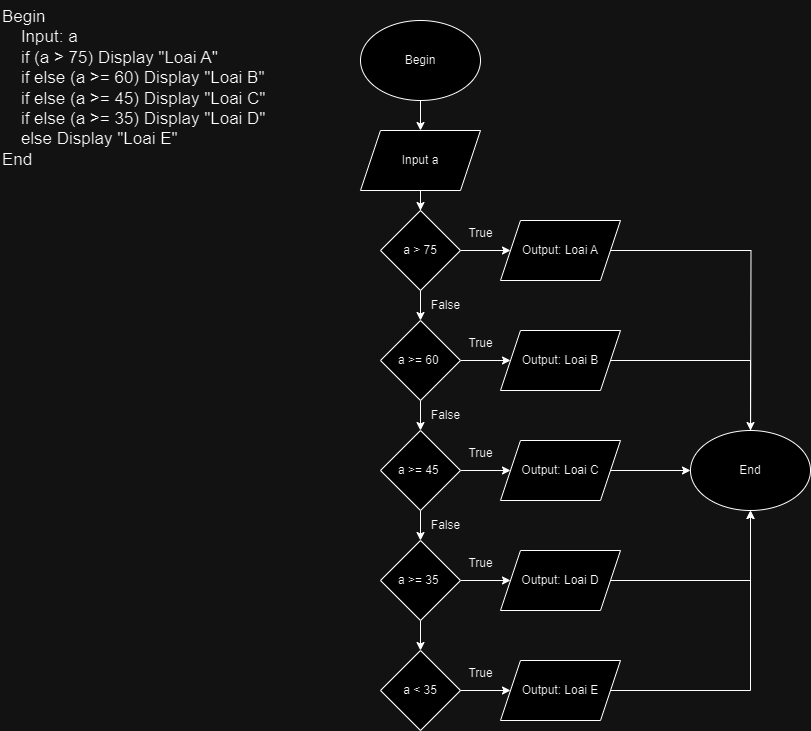

The diagram above was exported from draw.io. Its source (the exported page's mxGraphModel, read from the mxfile embedded in the PNG):
<mxGraphModel dx="1055" dy="603" grid="1" gridSize="10" guides="1" tooltips="1" connect="1" arrows="1" fold="1" page="1" pageScale="1" pageWidth="850" pageHeight="1100" math="0" shadow="0">
  <root>
    <mxCell id="0" />
    <mxCell id="1" parent="0" />
    <mxCell id="4ZkoGQFRrZdJKjDAG217-1" value="Begin &#10;    Input: a&#10;    if (a &gt; 75) Display &quot;Loai A&quot;&#10;    if else (a &gt;= 60) Display &quot;Loai B&quot;&#10;    if else (a &gt;= 45) Display &quot;Loai C&quot; &#10;    if else (a &gt;= 35) Display &quot;Loai D&quot;&#10;    else Display &quot;Loai E&quot; &#10;End" style="text;whiteSpace=wrap;fontSize=17;" vertex="1" parent="1">
      <mxGeometry x="20" y="30" width="330" height="140" as="geometry" />
    </mxCell>
    <mxCell id="4ZkoGQFRrZdJKjDAG217-4" value="" style="edgeStyle=orthogonalEdgeStyle;rounded=0;orthogonalLoop=1;jettySize=auto;html=1;" edge="1" parent="1" source="4ZkoGQFRrZdJKjDAG217-2" target="4ZkoGQFRrZdJKjDAG217-3">
      <mxGeometry relative="1" as="geometry" />
    </mxCell>
    <mxCell id="4ZkoGQFRrZdJKjDAG217-2" value="Begin" style="ellipse;whiteSpace=wrap;html=1;" vertex="1" parent="1">
      <mxGeometry x="380" y="50" width="120" height="80" as="geometry" />
    </mxCell>
    <mxCell id="4ZkoGQFRrZdJKjDAG217-9" value="" style="edgeStyle=orthogonalEdgeStyle;rounded=0;orthogonalLoop=1;jettySize=auto;html=1;" edge="1" parent="1" source="4ZkoGQFRrZdJKjDAG217-3" target="4ZkoGQFRrZdJKjDAG217-5">
      <mxGeometry relative="1" as="geometry" />
    </mxCell>
    <mxCell id="4ZkoGQFRrZdJKjDAG217-3" value="Input a" style="shape=parallelogram;perimeter=parallelogramPerimeter;whiteSpace=wrap;html=1;fixedSize=1;" vertex="1" parent="1">
      <mxGeometry x="380" y="160" width="120" height="60" as="geometry" />
    </mxCell>
    <mxCell id="4ZkoGQFRrZdJKjDAG217-10" value="" style="edgeStyle=orthogonalEdgeStyle;rounded=0;orthogonalLoop=1;jettySize=auto;html=1;" edge="1" parent="1" source="4ZkoGQFRrZdJKjDAG217-5" target="4ZkoGQFRrZdJKjDAG217-6">
      <mxGeometry relative="1" as="geometry" />
    </mxCell>
    <mxCell id="4ZkoGQFRrZdJKjDAG217-17" value="" style="edgeStyle=orthogonalEdgeStyle;rounded=0;orthogonalLoop=1;jettySize=auto;html=1;" edge="1" parent="1" source="4ZkoGQFRrZdJKjDAG217-5" target="4ZkoGQFRrZdJKjDAG217-16">
      <mxGeometry relative="1" as="geometry" />
    </mxCell>
    <mxCell id="4ZkoGQFRrZdJKjDAG217-5" value="a &amp;gt; 75" style="rhombus;whiteSpace=wrap;html=1;" vertex="1" parent="1">
      <mxGeometry x="400" y="240" width="80" height="80" as="geometry" />
    </mxCell>
    <mxCell id="4ZkoGQFRrZdJKjDAG217-11" value="" style="edgeStyle=orthogonalEdgeStyle;rounded=0;orthogonalLoop=1;jettySize=auto;html=1;" edge="1" parent="1" source="4ZkoGQFRrZdJKjDAG217-6" target="4ZkoGQFRrZdJKjDAG217-7">
      <mxGeometry relative="1" as="geometry" />
    </mxCell>
    <mxCell id="4ZkoGQFRrZdJKjDAG217-23" value="" style="edgeStyle=orthogonalEdgeStyle;rounded=0;orthogonalLoop=1;jettySize=auto;html=1;" edge="1" parent="1" source="4ZkoGQFRrZdJKjDAG217-6" target="4ZkoGQFRrZdJKjDAG217-18">
      <mxGeometry relative="1" as="geometry" />
    </mxCell>
    <mxCell id="4ZkoGQFRrZdJKjDAG217-6" value="a &amp;gt;= 60&amp;nbsp;" style="rhombus;whiteSpace=wrap;html=1;" vertex="1" parent="1">
      <mxGeometry x="400" y="350" width="80" height="80" as="geometry" />
    </mxCell>
    <mxCell id="4ZkoGQFRrZdJKjDAG217-12" value="" style="edgeStyle=orthogonalEdgeStyle;rounded=0;orthogonalLoop=1;jettySize=auto;html=1;" edge="1" parent="1" source="4ZkoGQFRrZdJKjDAG217-7" target="4ZkoGQFRrZdJKjDAG217-8">
      <mxGeometry relative="1" as="geometry" />
    </mxCell>
    <mxCell id="4ZkoGQFRrZdJKjDAG217-22" value="" style="edgeStyle=orthogonalEdgeStyle;rounded=0;orthogonalLoop=1;jettySize=auto;html=1;" edge="1" parent="1" source="4ZkoGQFRrZdJKjDAG217-7" target="4ZkoGQFRrZdJKjDAG217-19">
      <mxGeometry relative="1" as="geometry" />
    </mxCell>
    <mxCell id="4ZkoGQFRrZdJKjDAG217-7" value="a &amp;gt;= 45&lt;span style=&quot;background-color: initial;&quot;&gt;&amp;nbsp;&lt;/span&gt;" style="rhombus;whiteSpace=wrap;html=1;" vertex="1" parent="1">
      <mxGeometry x="400" y="460" width="80" height="80" as="geometry" />
    </mxCell>
    <mxCell id="4ZkoGQFRrZdJKjDAG217-21" value="" style="edgeStyle=orthogonalEdgeStyle;rounded=0;orthogonalLoop=1;jettySize=auto;html=1;" edge="1" parent="1" source="4ZkoGQFRrZdJKjDAG217-8" target="4ZkoGQFRrZdJKjDAG217-20">
      <mxGeometry relative="1" as="geometry" />
    </mxCell>
    <mxCell id="4ZkoGQFRrZdJKjDAG217-25" value="" style="edgeStyle=orthogonalEdgeStyle;rounded=0;orthogonalLoop=1;jettySize=auto;html=1;" edge="1" parent="1" source="4ZkoGQFRrZdJKjDAG217-8" target="4ZkoGQFRrZdJKjDAG217-24">
      <mxGeometry relative="1" as="geometry" />
    </mxCell>
    <mxCell id="4ZkoGQFRrZdJKjDAG217-8" value="a &amp;gt;= 35&amp;nbsp;" style="rhombus;whiteSpace=wrap;html=1;" vertex="1" parent="1">
      <mxGeometry x="400" y="570" width="80" height="80" as="geometry" />
    </mxCell>
    <mxCell id="4ZkoGQFRrZdJKjDAG217-13" value="False" style="text;html=1;align=center;verticalAlign=middle;resizable=0;points=[];autosize=1;strokeColor=none;fillColor=none;" vertex="1" parent="1">
      <mxGeometry x="440" y="320" width="50" height="30" as="geometry" />
    </mxCell>
    <mxCell id="4ZkoGQFRrZdJKjDAG217-14" value="False" style="text;html=1;align=center;verticalAlign=middle;resizable=0;points=[];autosize=1;strokeColor=none;fillColor=none;" vertex="1" parent="1">
      <mxGeometry x="440" y="430" width="50" height="30" as="geometry" />
    </mxCell>
    <mxCell id="4ZkoGQFRrZdJKjDAG217-15" value="False" style="text;html=1;align=center;verticalAlign=middle;resizable=0;points=[];autosize=1;strokeColor=none;fillColor=none;" vertex="1" parent="1">
      <mxGeometry x="440" y="540" width="50" height="30" as="geometry" />
    </mxCell>
    <mxCell id="4ZkoGQFRrZdJKjDAG217-30" style="edgeStyle=orthogonalEdgeStyle;rounded=0;orthogonalLoop=1;jettySize=auto;html=1;entryX=0;entryY=0.5;entryDx=0;entryDy=0;exitX=1;exitY=0.5;exitDx=0;exitDy=0;" edge="1" parent="1" source="4ZkoGQFRrZdJKjDAG217-16">
      <mxGeometry relative="1" as="geometry">
        <mxPoint x="690" y="280" as="sourcePoint" />
        <mxPoint x="770" y="500" as="targetPoint" />
      </mxGeometry>
    </mxCell>
    <mxCell id="4ZkoGQFRrZdJKjDAG217-16" value="Output: Loai A" style="shape=parallelogram;perimeter=parallelogramPerimeter;whiteSpace=wrap;html=1;fixedSize=1;" vertex="1" parent="1">
      <mxGeometry x="520" y="250" width="120" height="60" as="geometry" />
    </mxCell>
    <mxCell id="4ZkoGQFRrZdJKjDAG217-31" style="edgeStyle=orthogonalEdgeStyle;rounded=0;orthogonalLoop=1;jettySize=auto;html=1;" edge="1" parent="1" source="4ZkoGQFRrZdJKjDAG217-18" target="4ZkoGQFRrZdJKjDAG217-29">
      <mxGeometry relative="1" as="geometry" />
    </mxCell>
    <mxCell id="4ZkoGQFRrZdJKjDAG217-18" value="Output: Loai B" style="shape=parallelogram;perimeter=parallelogramPerimeter;whiteSpace=wrap;html=1;fixedSize=1;" vertex="1" parent="1">
      <mxGeometry x="520" y="360" width="120" height="60" as="geometry" />
    </mxCell>
    <mxCell id="4ZkoGQFRrZdJKjDAG217-32" style="edgeStyle=orthogonalEdgeStyle;rounded=0;orthogonalLoop=1;jettySize=auto;html=1;entryX=0;entryY=0.5;entryDx=0;entryDy=0;" edge="1" parent="1" source="4ZkoGQFRrZdJKjDAG217-19" target="4ZkoGQFRrZdJKjDAG217-29">
      <mxGeometry relative="1" as="geometry" />
    </mxCell>
    <mxCell id="4ZkoGQFRrZdJKjDAG217-19" value="Output: Loai C" style="shape=parallelogram;perimeter=parallelogramPerimeter;whiteSpace=wrap;html=1;fixedSize=1;" vertex="1" parent="1">
      <mxGeometry x="520" y="470" width="120" height="60" as="geometry" />
    </mxCell>
    <mxCell id="4ZkoGQFRrZdJKjDAG217-33" style="edgeStyle=orthogonalEdgeStyle;rounded=0;orthogonalLoop=1;jettySize=auto;html=1;" edge="1" parent="1" source="4ZkoGQFRrZdJKjDAG217-20" target="4ZkoGQFRrZdJKjDAG217-29">
      <mxGeometry relative="1" as="geometry">
        <Array as="points">
          <mxPoint x="770" y="610" />
        </Array>
      </mxGeometry>
    </mxCell>
    <mxCell id="4ZkoGQFRrZdJKjDAG217-20" value="Output: Loai D" style="shape=parallelogram;perimeter=parallelogramPerimeter;whiteSpace=wrap;html=1;fixedSize=1;" vertex="1" parent="1">
      <mxGeometry x="520" y="580" width="120" height="60" as="geometry" />
    </mxCell>
    <mxCell id="4ZkoGQFRrZdJKjDAG217-28" value="" style="edgeStyle=orthogonalEdgeStyle;rounded=0;orthogonalLoop=1;jettySize=auto;html=1;" edge="1" parent="1" source="4ZkoGQFRrZdJKjDAG217-24" target="4ZkoGQFRrZdJKjDAG217-27">
      <mxGeometry relative="1" as="geometry" />
    </mxCell>
    <mxCell id="4ZkoGQFRrZdJKjDAG217-24" value="a &amp;lt; 35" style="rhombus;whiteSpace=wrap;html=1;" vertex="1" parent="1">
      <mxGeometry x="400" y="680" width="80" height="80" as="geometry" />
    </mxCell>
    <mxCell id="4ZkoGQFRrZdJKjDAG217-34" style="edgeStyle=orthogonalEdgeStyle;rounded=0;orthogonalLoop=1;jettySize=auto;html=1;entryX=0.5;entryY=1;entryDx=0;entryDy=0;" edge="1" parent="1" source="4ZkoGQFRrZdJKjDAG217-27" target="4ZkoGQFRrZdJKjDAG217-29">
      <mxGeometry relative="1" as="geometry" />
    </mxCell>
    <mxCell id="4ZkoGQFRrZdJKjDAG217-27" value="Output: Loai E" style="shape=parallelogram;perimeter=parallelogramPerimeter;whiteSpace=wrap;html=1;fixedSize=1;" vertex="1" parent="1">
      <mxGeometry x="520" y="690" width="120" height="60" as="geometry" />
    </mxCell>
    <mxCell id="4ZkoGQFRrZdJKjDAG217-29" value="End" style="ellipse;whiteSpace=wrap;html=1;" vertex="1" parent="1">
      <mxGeometry x="710" y="460" width="120" height="80" as="geometry" />
    </mxCell>
    <mxCell id="4ZkoGQFRrZdJKjDAG217-36" value="True" style="text;html=1;align=center;verticalAlign=middle;resizable=0;points=[];autosize=1;strokeColor=none;fillColor=none;" vertex="1" parent="1">
      <mxGeometry x="475" y="248" width="50" height="30" as="geometry" />
    </mxCell>
    <mxCell id="4ZkoGQFRrZdJKjDAG217-37" value="True" style="text;html=1;align=center;verticalAlign=middle;resizable=0;points=[];autosize=1;strokeColor=none;fillColor=none;" vertex="1" parent="1">
      <mxGeometry x="475" y="358" width="50" height="30" as="geometry" />
    </mxCell>
    <mxCell id="4ZkoGQFRrZdJKjDAG217-38" value="True" style="text;html=1;align=center;verticalAlign=middle;resizable=0;points=[];autosize=1;strokeColor=none;fillColor=none;" vertex="1" parent="1">
      <mxGeometry x="475" y="468" width="50" height="30" as="geometry" />
    </mxCell>
    <mxCell id="4ZkoGQFRrZdJKjDAG217-39" value="True" style="text;html=1;align=center;verticalAlign=middle;resizable=0;points=[];autosize=1;strokeColor=none;fillColor=none;" vertex="1" parent="1">
      <mxGeometry x="475" y="578" width="50" height="30" as="geometry" />
    </mxCell>
    <mxCell id="4ZkoGQFRrZdJKjDAG217-40" value="True" style="text;html=1;align=center;verticalAlign=middle;resizable=0;points=[];autosize=1;strokeColor=none;fillColor=none;" vertex="1" parent="1">
      <mxGeometry x="475" y="688" width="50" height="30" as="geometry" />
    </mxCell>
  </root>
</mxGraphModel>